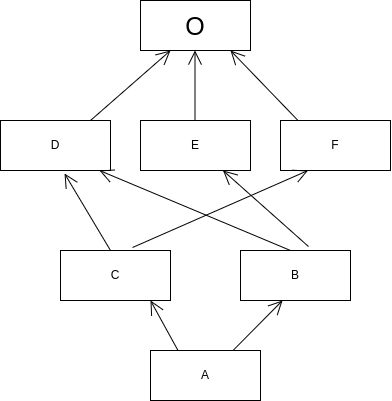

The diagram above was exported from draw.io. Its source (the exported page's mxGraphModel, read from the mxfile embedded in the PNG):
<mxGraphModel dx="1178" dy="534" grid="1" gridSize="10" guides="1" tooltips="1" connect="1" arrows="1" fold="1" page="1" pageScale="1" pageWidth="850" pageHeight="1100" math="0" shadow="0">
  <root>
    <mxCell id="0" />
    <mxCell id="1" parent="0" />
    <mxCell id="ZQeUYW1GJrWC74ofvgWR-26" value="&lt;font style=&quot;font-size: 25px;&quot;&gt;O&lt;/font&gt;" style="html=1;whiteSpace=wrap;" vertex="1" parent="1">
      <mxGeometry x="360" y="70" width="110" height="50" as="geometry" />
    </mxCell>
    <mxCell id="ZQeUYW1GJrWC74ofvgWR-27" value="" style="endArrow=open;endFill=1;endSize=12;html=1;rounded=0;" edge="1" parent="1">
      <mxGeometry width="160" relative="1" as="geometry">
        <mxPoint x="310" y="190" as="sourcePoint" />
        <mxPoint x="390" y="120" as="targetPoint" />
      </mxGeometry>
    </mxCell>
    <mxCell id="ZQeUYW1GJrWC74ofvgWR-28" value="D" style="html=1;whiteSpace=wrap;" vertex="1" parent="1">
      <mxGeometry x="220" y="190" width="110" height="50" as="geometry" />
    </mxCell>
    <mxCell id="ZQeUYW1GJrWC74ofvgWR-29" value="E" style="html=1;whiteSpace=wrap;" vertex="1" parent="1">
      <mxGeometry x="360" y="190" width="110" height="50" as="geometry" />
    </mxCell>
    <mxCell id="ZQeUYW1GJrWC74ofvgWR-30" value="F" style="html=1;whiteSpace=wrap;" vertex="1" parent="1">
      <mxGeometry x="500" y="190" width="110" height="50" as="geometry" />
    </mxCell>
    <mxCell id="ZQeUYW1GJrWC74ofvgWR-32" value="" style="endArrow=open;endFill=1;endSize=12;html=1;rounded=0;" edge="1" parent="1">
      <mxGeometry width="160" relative="1" as="geometry">
        <mxPoint x="414.5" y="190" as="sourcePoint" />
        <mxPoint x="414.5" y="120" as="targetPoint" />
      </mxGeometry>
    </mxCell>
    <mxCell id="ZQeUYW1GJrWC74ofvgWR-33" value="" style="endArrow=open;endFill=1;endSize=12;html=1;rounded=0;exitX=0.25;exitY=0;exitDx=0;exitDy=0;" edge="1" parent="1">
      <mxGeometry width="160" relative="1" as="geometry">
        <mxPoint x="517.5" y="190" as="sourcePoint" />
        <mxPoint x="450" y="120" as="targetPoint" />
      </mxGeometry>
    </mxCell>
    <mxCell id="ZQeUYW1GJrWC74ofvgWR-34" value="C" style="html=1;whiteSpace=wrap;" vertex="1" parent="1">
      <mxGeometry x="280" y="320" width="110" height="50" as="geometry" />
    </mxCell>
    <mxCell id="ZQeUYW1GJrWC74ofvgWR-35" value="" style="endArrow=open;endFill=1;endSize=12;html=1;rounded=0;entryX=0.582;entryY=1.06;entryDx=0;entryDy=0;entryPerimeter=0;" edge="1" parent="1" target="ZQeUYW1GJrWC74ofvgWR-28">
      <mxGeometry width="160" relative="1" as="geometry">
        <mxPoint x="330" y="320" as="sourcePoint" />
        <mxPoint x="330" y="250" as="targetPoint" />
      </mxGeometry>
    </mxCell>
    <mxCell id="ZQeUYW1GJrWC74ofvgWR-36" value="" style="endArrow=open;endFill=1;endSize=12;html=1;rounded=0;entryX=0.25;entryY=1;entryDx=0;entryDy=0;exitX=0.655;exitY=-0.06;exitDx=0;exitDy=0;exitPerimeter=0;" edge="1" parent="1" source="ZQeUYW1GJrWC74ofvgWR-34" target="ZQeUYW1GJrWC74ofvgWR-30">
      <mxGeometry width="160" relative="1" as="geometry">
        <mxPoint x="380" y="310" as="sourcePoint" />
        <mxPoint x="540" y="310" as="targetPoint" />
      </mxGeometry>
    </mxCell>
    <mxCell id="ZQeUYW1GJrWC74ofvgWR-37" value="B" style="html=1;whiteSpace=wrap;" vertex="1" parent="1">
      <mxGeometry x="460" y="320" width="110" height="50" as="geometry" />
    </mxCell>
    <mxCell id="ZQeUYW1GJrWC74ofvgWR-38" value="" style="endArrow=open;endFill=1;endSize=12;html=1;rounded=0;entryX=0.9;entryY=1;entryDx=0;entryDy=0;entryPerimeter=0;" edge="1" parent="1" target="ZQeUYW1GJrWC74ofvgWR-28">
      <mxGeometry width="160" relative="1" as="geometry">
        <mxPoint x="510" y="320" as="sourcePoint" />
        <mxPoint x="430" y="280" as="targetPoint" />
      </mxGeometry>
    </mxCell>
    <mxCell id="ZQeUYW1GJrWC74ofvgWR-39" value="" style="endArrow=open;endFill=1;endSize=12;html=1;rounded=0;entryX=0.75;entryY=1;entryDx=0;entryDy=0;exitX=0.618;exitY=-0.08;exitDx=0;exitDy=0;exitPerimeter=0;" edge="1" parent="1" source="ZQeUYW1GJrWC74ofvgWR-37" target="ZQeUYW1GJrWC74ofvgWR-29">
      <mxGeometry width="160" relative="1" as="geometry">
        <mxPoint x="630" y="310" as="sourcePoint" />
        <mxPoint x="790" y="310" as="targetPoint" />
      </mxGeometry>
    </mxCell>
    <mxCell id="ZQeUYW1GJrWC74ofvgWR-40" value="A" style="html=1;whiteSpace=wrap;" vertex="1" parent="1">
      <mxGeometry x="370" y="420" width="110" height="50" as="geometry" />
    </mxCell>
    <mxCell id="ZQeUYW1GJrWC74ofvgWR-41" value="" style="endArrow=open;endFill=1;endSize=12;html=1;rounded=0;entryX=0.591;entryY=0.96;entryDx=0;entryDy=0;entryPerimeter=0;exitX=0.75;exitY=0;exitDx=0;exitDy=0;" edge="1" parent="1" source="ZQeUYW1GJrWC74ofvgWR-40">
      <mxGeometry width="160" relative="1" as="geometry">
        <mxPoint x="470" y="410" as="sourcePoint" />
        <mxPoint x="502.06" y="370" as="targetPoint" />
      </mxGeometry>
    </mxCell>
    <mxCell id="ZQeUYW1GJrWC74ofvgWR-42" value="" style="endArrow=open;endFill=1;endSize=12;html=1;rounded=0;exitX=0.25;exitY=0;exitDx=0;exitDy=0;" edge="1" parent="1" source="ZQeUYW1GJrWC74ofvgWR-40">
      <mxGeometry width="160" relative="1" as="geometry">
        <mxPoint x="430" y="440" as="sourcePoint" />
        <mxPoint x="370" y="370" as="targetPoint" />
      </mxGeometry>
    </mxCell>
  </root>
</mxGraphModel>